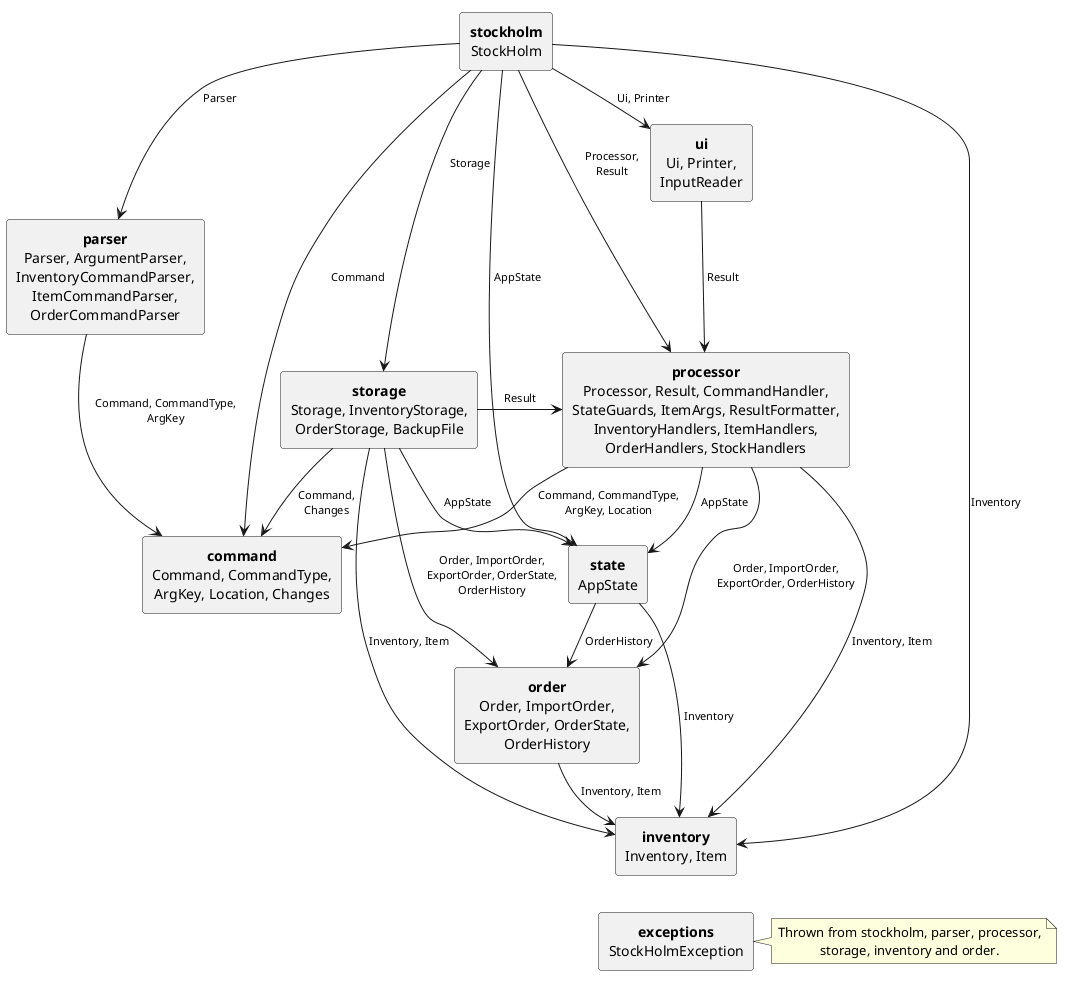

The diagram above was rendered by PlantUML. Its source (embedded in the PNG):
@startuml
!pragma layout smetana
top to bottom direction
skinparam defaultTextAlignment center
skinparam ArrowFontSize 11
skinparam rectangle {
    RoundCorner 6
}

' One box per package, listing its classes. Each arrow means "some class in the source package uses
' these classes of the target package". Arrows into stockholm.exceptions are left out; see the note.

rectangle "**stockholm**\nStockHolm" as main
rectangle "**ui**\nUi, Printer,\nInputReader" as ui
rectangle "**parser**\nParser, ArgumentParser,\nInventoryCommandParser,\nItemCommandParser,\nOrderCommandParser" as parser
rectangle "**storage**\nStorage, InventoryStorage,\nOrderStorage, BackupFile" as storage
rectangle "**processor**\nProcessor, Result, CommandHandler,\nStateGuards, ItemArgs, ResultFormatter,\nInventoryHandlers, ItemHandlers,\nOrderHandlers, StockHandlers" as processor
rectangle "**command**\nCommand, CommandType,\nArgKey, Location, Changes" as command
rectangle "**state**\nAppState" as state
rectangle "**order**\nOrder, ImportOrder,\nExportOrder, OrderState,\nOrderHistory" as order
rectangle "**inventory**\nInventory, Item" as inventory
rectangle "**exceptions**\nStockHolmException" as exceptions

main -down-> ui : Ui, Printer
main -down-> parser : Parser
main -down-> storage : Storage
main -down-> processor : Processor,\nResult
main -down-> state : AppState
main -down-> command : Command
main -down-> inventory : Inventory

ui -down-> processor : Result
parser -down-> command : Command, CommandType,\nArgKey
storage -right-> processor : Result
storage -down-> command : Command,\nChanges
storage -down-> state : AppState
storage -down-> order : Order, ImportOrder,\nExportOrder, OrderState,\nOrderHistory
storage -down-> inventory : Inventory, Item
processor -down-> command : Command, CommandType,\nArgKey, Location
processor -down-> state : AppState
processor -down-> order : Order, ImportOrder,\nExportOrder, OrderHistory
processor -down-> inventory : Inventory, Item
state -down-> inventory : Inventory
state -down-> order : OrderHistory
order -down-> inventory : Inventory, Item

note right of exceptions
    Thrown from stockholm, parser, processor,
    storage, inventory and order.
end note
inventory -[hidden]down-> exceptions
@enduml